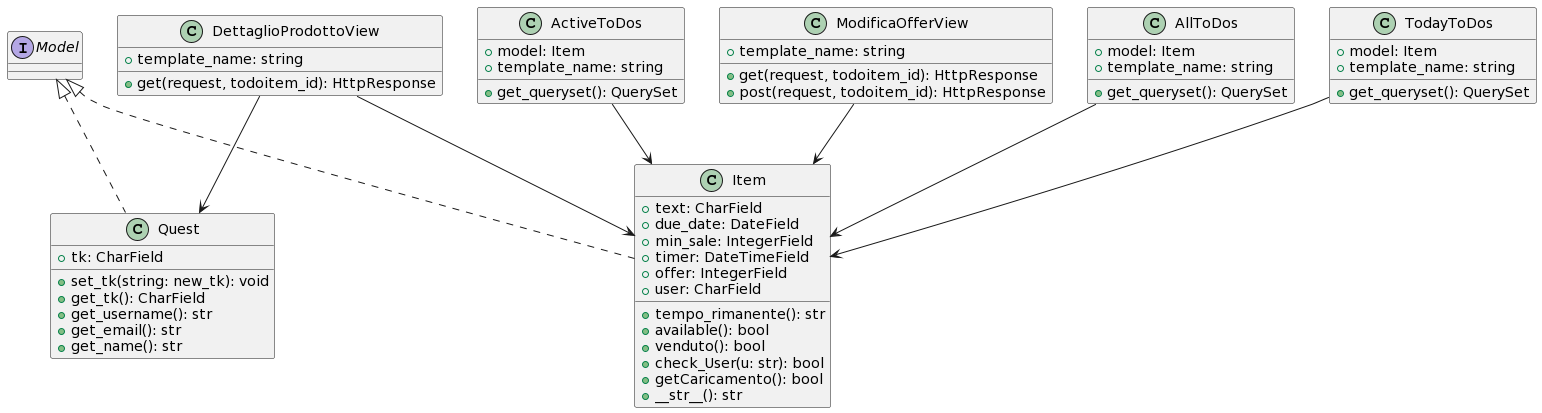

The diagram above was rendered by PlantUML. Its source (embedded in the PNG):
@startuml
class Quest implements Model {
  + tk: CharField
	
  + set_tk(string: new_tk): void
	+ get_tk(): CharField
  + get_username(): str
  + get_email(): str
  + get_name(): str
}
class Item implements Model{
  + text: CharField
  + due_date: DateField
  + min_sale: IntegerField
  + timer: DateTimeField
  + offer: IntegerField
  + user: CharField
  + tempo_rimanente(): str
  + available(): bool
  + venduto(): bool
  + check_User(u: str): bool
  + getCaricamento(): bool
  + __str__(): str
}

class AllToDos {
  + model: Item
  + template_name: string
  + get_queryset(): QuerySet
}

class TodayToDos {
  + model: Item
  + template_name: string
  + get_queryset(): QuerySet
}

class ActiveToDos {
  + model: Item
  + template_name: string
  + get_queryset(): QuerySet
}

class ModificaOfferView {
  + template_name: string
  + get(request, todoitem_id): HttpResponse
  + post(request, todoitem_id): HttpResponse
}

class DettaglioProdottoView {
  + template_name: string
  + get(request, todoitem_id): HttpResponse
}

AllToDos --> Item
TodayToDos --> Item
ActiveToDos --> Item
ModificaOfferView --> Item
DettaglioProdottoView --> Item
DettaglioProdottoView --> Quest
@enduml